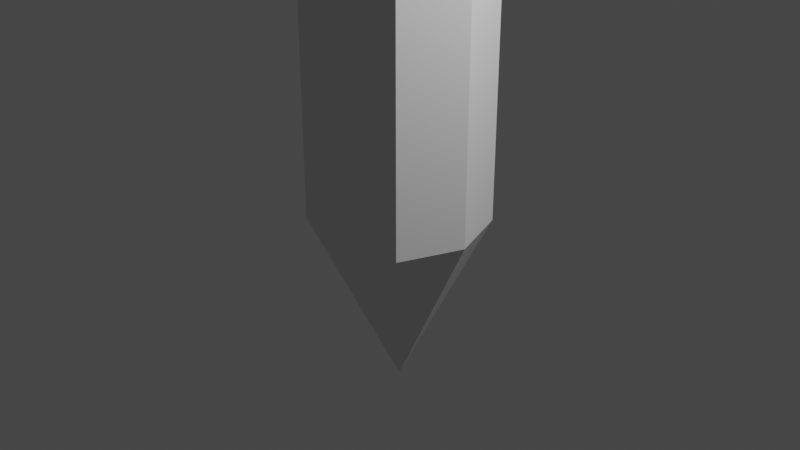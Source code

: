 # Source: pen.blend  (saved by Blender 2.80.75; exported with 4.5.12 LTS)
import bpy
from mathutils import Matrix  # noqa: F401  (used for matrix-valued properties, if any)

bpy.ops.wm.read_factory_settings(use_empty=True)
scene = bpy.context.scene
scene.name = 'Scene'

# ---- collections
col_collection = bpy.data.collections.new('Collection'); scene.collection.children.link(col_collection)

# ---- world
world_world = bpy.data.worlds.new('World'); scene.world = world_world
world_world.use_nodes = True; world_world.node_tree.nodes.clear()
_N = world_world.node_tree.nodes; _L = world_world.node_tree.links
n0 = _N.new('ShaderNodeOutputWorld'); n0.name = 'World Output'; n0.location = (300, 300)
n1 = _N.new('ShaderNodeBackground'); n1.name = 'Background'; n1.location = (10, 300)
n1.inputs[0].default_value = (0.05088, 0.05088, 0.05088, 1.0)
_L.new(n1.outputs[0], n0.inputs[0])
n0.is_active_output = True
world_world.color = (0.05088, 0.05088, 0.05088)
world_world.use_sun_shadow = False
world_world.sun_shadow_jitter_overblur = 0.0

# ---- cameras
cam_camera = bpy.data.cameras.new('Camera')
cam_camera.clip_end = 100.0
cam_camera.ortho_scale = 7.314

# ---- lights
light_light = bpy.data.lights.new('Light', 'POINT')
light_light.transmission_factor = 0.0
light_light.energy = 1000.0
light_light.shadow_soft_size = 0.1
light_light.shadow_maximum_resolution = 0.006
light_light.use_absolute_resolution = True

# ---- meshes
me_cube_001 = bpy.data.meshes.new('Cube.001')
me_cube_001.from_pydata([(-6.519e-09, 0.0, -1.859), (-0.6667, -0.6667, 14.17), (-0.6667, 0.6667, 14.17), (0.6667, -0.6667, 14.17), (0.6667, 0.6667, 14.17), (-0.6667, -0.6667, 0.0), (-0.9167, -7.451e-09, 14.17), (-0.6667, 0.6667, 0.0), (-7.451e-09, 0.9167, 14.17), (0.6667, 0.6667, 0.0), (0.9167, 7.451e-09, 14.17), (0.6667, -0.6667, 0.0), (7.451e-09, -0.9167, 14.17), (-0.9167, 2.235e-08, 0.0), (2.235e-08, 0.9167, 0.0), (0.9167, -2.235e-08, 0.0), (-2.235e-08, -0.9167, 0.0), (-0.6667, -0.6667, 14.97), (-0.6278, -0.6278, 15.02), (-0.8632, -5.588e-09, 15.02), (-0.9167, -7.451e-09, 14.97), (-0.6278, 0.6278, 15.02), (-0.6667, 0.6667, 14.97), (-5.588e-09, 0.8632, 15.02), (-7.451e-09, 0.9167, 14.97), (0.6278, 0.6278, 15.02), (0.6667, 0.6667, 14.97), (0.8632, 5.588e-09, 15.02), (0.9167, 7.451e-09, 14.97), (0.6278, -0.6278, 15.02), (0.6667, -0.6667, 14.97), (5.588e-09, -0.8632, 15.02), (7.451e-09, -0.9167, 14.97), (3.725e-09, -0.7641, 15.74), (5.588e-09, -0.8632, 15.65), (0.5557, -0.5557, 15.74), (0.6278, -0.6278, 15.65), (0.7641, 3.725e-09, 15.74), (0.8632, 5.588e-09, 15.65), (0.5557, 0.5557, 15.74), (0.6278, 0.6278, 15.65), (-3.725e-09, 0.7641, 15.74), (-5.588e-09, 0.8632, 15.65), (-0.5557, 0.5557, 15.74), (-0.6278, 0.6278, 15.65), (-0.7641, -3.725e-09, 15.74), (-0.8632, -5.588e-09, 15.65), (-0.5557, -0.5557, 15.74), (-0.6278, -0.6278, 15.65), (-0.9167, -7.451e-09, 14.57), (-0.6667, -0.6667, 14.57), (7.451e-09, -0.9167, 14.57), (-0.6667, 0.6667, 14.57), (-7.451e-09, 0.9167, 14.57), (0.6667, 0.6667, 14.57), (0.9167, 7.451e-09, 14.57), (0.6667, -0.6667, 14.57), (-0.6667, -0.6667, 14.77), (7.451e-09, -0.9167, 14.77), (-0.9167, -7.451e-09, 14.77), (-0.6667, 0.6667, 14.77), (-7.451e-09, 0.9167, 14.77), (0.6667, 0.6667, 14.77), (0.9167, 7.451e-09, 14.77), (0.6667, -0.6667, 14.77), (-0.9167, -7.451e-09, 14.37), (-0.6667, 0.6667, 14.37), (-7.451e-09, 0.9167, 14.37), (0.6667, 0.6667, 14.37), (0.9167, 7.451e-09, 14.37), (0.6667, -0.6667, 14.37), (-0.6667, -0.6667, 14.37), (7.451e-09, -0.9167, 14.37), (-0.6667, -0.6667, 14.47), (7.451e-09, -0.9167, 14.47), (-0.9167, -7.451e-09, 14.47), (-0.6667, 0.6667, 14.47), (-7.451e-09, 0.9167, 14.47), (0.6667, 0.6667, 14.47), (0.9167, 7.451e-09, 14.47), (0.6667, -0.6667, 14.47), (-0.9167, -7.451e-09, 14.27), (-0.6667, 0.6667, 14.27), (-7.451e-09, 0.9167, 14.27), (0.6667, 0.6667, 14.27), (0.9167, 7.451e-09, 14.27), (0.6667, -0.6667, 14.27), (-0.6667, -0.6667, 14.27), (7.451e-09, -0.9167, 14.27), (-0.9167, -7.451e-09, 14.67), (-0.6667, 0.6667, 14.67), (-7.451e-09, 0.9167, 14.67), (0.6667, 0.6667, 14.67), (0.9167, 7.451e-09, 14.67), (0.6667, -0.6667, 14.67), (-0.6667, -0.6667, 14.67), (7.451e-09, -0.9167, 14.67), (-0.6667, -0.6667, 14.87), (7.451e-09, -0.9167, 14.87), (-0.9167, -7.451e-09, 14.87), (-0.6667, 0.6667, 14.87), (-7.451e-09, 0.9167, 14.87), (0.6667, 0.6667, 14.87), (0.9167, 7.451e-09, 14.87), (0.6667, -0.6667, 14.87), (-0.7917, 0.3333, 14.17), (-0.7917, 0.3333, 0.0), (-0.7455, 0.3139, 15.02), (-0.7917, 0.3333, 14.97), (-0.6599, 0.2779, 15.74), (-0.7455, 0.3139, 15.65), (-0.7917, 0.3333, 14.57), (-0.7917, 0.3333, 14.77), (-0.7917, 0.3333, 14.37), (-0.7917, 0.3333, 14.47), (-0.7917, 0.3333, 14.27), (-0.7917, 0.3333, 14.67), (-0.7292, 0.5, 14.17), (-0.4583, 1.118e-08, -0.9296), (-0.6866, 0.4708, 15.02), (-0.6078, 0.4168, 15.74), (-0.7292, 0.5, 14.57), (-0.7292, 0.5, 14.77), (-0.7292, 0.5, 14.37), (-0.7292, 0.5, 14.47), (-0.7292, 0.5, 14.27), (-0.7292, 0.5, 14.67), (-0.7292, 0.5, 14.87), (-0.7292, 0.5, 0.0), (-0.7292, 0.5, 14.97), (-0.6866, 0.4708, 15.65), (-0.8542, 0.1667, 0.0), (-0.3333, 0.3333, -0.9296), (-0.8542, 0.1667, 14.97), (-0.8043, 0.1569, 15.65), (-0.8542, 0.1667, 14.17), (-0.8043, 0.1569, 15.02), (-0.712, 0.1389, 15.74), (-0.8542, 0.1667, 14.57), (-0.8542, 0.1667, 14.77), (-0.8542, 0.1667, 14.37), (-0.8542, 0.1667, 14.47), (-0.8542, 0.1667, 14.27), (-0.8542, 0.1667, 14.67), (-0.8542, 0.1667, 14.87), (-0.5938, 0.25, -0.4648), (-0.8944, 0.562, 14.97), (-0.9569, 0.3953, 14.97), (-1.019, 0.2286, 14.77), (-0.9569, 0.3953, 14.77), (-1.019, 0.2286, 14.87), (-1.019, 0.2286, 12.33), (-0.8944, 0.562, 14.77), (-0.8944, 0.562, 14.87), (-1.019, 0.2286, 14.97), (-1.011, 0.6056, 14.97), (-1.073, 0.439, 14.97), (-1.136, 0.2723, 14.77), (-1.073, 0.439, 14.77), (-1.136, 0.2723, 14.87), (-1.073, 0.439, 14.87), (-1.011, 0.6056, 14.77), (-1.011, 0.6056, 14.87), (-1.136, 0.2723, 14.97), (-0.8944, 0.562, 12.33), (-1.136, 0.2723, 12.33), (-1.011, 0.6057, 12.33), (-1.007, 0.2605, 12.31), (-0.9063, 0.5301, 12.31), (-0.9569, 0.3953, 12.39), (-1.023, 0.5738, 12.31), (-1.124, 0.3042, 12.31), (-1.073, 0.439, 12.39)], [], [(0, 5, 13, 118), (5, 1, 6, 13), (128, 117, 2, 7), (145, 131, 106, 128), (0, 132, 7, 14), (7, 2, 8, 14), (14, 8, 4, 9), (0, 14, 9), (0, 9, 15), (9, 4, 10, 15), (15, 10, 3, 11), (0, 15, 11), (0, 11, 16), (11, 3, 12, 16), (16, 12, 1, 5), (0, 16, 5), (103, 102, 26, 28), (97, 98, 32, 17), (25, 23, 42, 40), (18, 31, 34, 48), (98, 104, 30, 32), (102, 101, 24, 26), (101, 100, 22, 24), (144, 99, 20, 133), (104, 103, 28, 30), (18, 19, 20, 17), (119, 21, 22, 129), (21, 23, 24, 22), (23, 25, 26, 24), (25, 27, 28, 26), (27, 29, 30, 28), (29, 31, 32, 30), (31, 18, 17, 32), (99, 97, 17, 20), (29, 27, 38, 36), (136, 19, 46, 134), (27, 25, 40, 38), (23, 21, 44, 42), (47, 33, 35, 37, 39, 41, 43, 120, 109, 137, 45), (19, 18, 48, 46), (35, 33, 34, 36), (39, 37, 38, 40), (43, 41, 42, 44), (33, 47, 48, 34), (37, 35, 36, 38), (120, 43, 44, 130), (47, 45, 46, 48), (41, 39, 40, 42), (31, 29, 36, 34), (75, 73, 50, 49), (80, 79, 55, 56), (141, 75, 49, 138), (77, 76, 52, 53), (78, 77, 53, 54), (74, 80, 56, 51), (73, 74, 51, 50), (79, 78, 54, 55), (89, 95, 57, 59), (94, 93, 63, 64), (143, 89, 59, 139), (91, 90, 60, 61), (92, 91, 61, 62), (96, 94, 64, 58), (95, 96, 58, 57), (93, 92, 62, 63), (85, 84, 68, 69), (87, 88, 72, 71), (88, 86, 70, 72), (84, 83, 67, 68), (83, 82, 66, 67), (142, 81, 65, 140), (86, 85, 69, 70), (81, 87, 71, 65), (69, 68, 78, 79), (71, 72, 74, 73), (72, 70, 80, 74), (68, 67, 77, 78), (67, 66, 76, 77), (140, 65, 75, 141), (70, 69, 79, 80), (65, 71, 73, 75), (6, 1, 87, 81), (3, 10, 85, 86), (135, 6, 81, 142), (8, 2, 82, 83), (4, 8, 83, 84), (12, 3, 86, 88), (1, 12, 88, 87), (10, 4, 84, 85), (55, 54, 92, 93), (50, 51, 96, 95), (51, 56, 94, 96), (54, 53, 91, 92), (53, 52, 90, 91), (138, 49, 89, 143), (56, 55, 93, 94), (49, 50, 95, 89), (59, 57, 97, 99), (64, 63, 103, 104), (139, 59, 99, 144), (61, 60, 100, 101), (62, 61, 101, 102), (58, 64, 104, 98), (57, 58, 98, 97), (63, 62, 102, 103), (144, 133, 154, 150), (121, 111, 116, 126), (117, 105, 115, 125), (123, 113, 114, 124), (125, 115, 113, 123), (126, 116, 112, 122), (124, 114, 111, 121), (137, 109, 110, 134), (119, 107, 110, 130), (136, 107, 108, 133), (129, 127, 153, 146), (131, 135, 105, 106), (100, 127, 129, 22), (21, 119, 130, 44), (76, 124, 121, 52), (90, 126, 122, 60), (82, 125, 123, 66), (66, 123, 124, 76), (2, 117, 125, 82), (52, 121, 126, 90), (60, 122, 127, 100), (109, 120, 130, 110), (107, 119, 129, 108), (132, 145, 128, 7), (106, 105, 117, 128), (0, 118, 145, 132), (13, 6, 135, 131), (19, 136, 133, 20), (45, 137, 134, 46), (122, 112, 149, 152), (111, 138, 143, 116), (105, 135, 142, 115), (113, 140, 141, 114), (115, 142, 140, 113), (116, 143, 139, 112), (114, 141, 138, 111), (107, 136, 134, 110), (133, 108, 147, 154), (118, 13, 131, 145), (146, 153, 162, 155), (154, 147, 156, 163), (147, 146, 155, 156), (150, 154, 163, 159), (112, 139, 148, 149), (139, 144, 150, 148), (127, 122, 152, 153), (108, 129, 146, 147), (161, 158, 160, 162), (162, 160, 156, 155), (158, 157, 159, 160), (160, 159, 163, 156), (148, 157, 165, 151), (148, 150, 159, 157), (153, 152, 161, 162), (158, 161, 166, 170, 172), (152, 149, 169, 168, 164), (164, 168, 170, 166), (167, 151, 165, 171), (157, 158, 172, 171, 165), (161, 152, 164, 166), (167, 168, 169), (170, 171, 172), (167, 171, 170, 168), (149, 148, 151, 167, 169)])
_uv = me_cube_001.uv_layers.new(name='UVMap')
_uv.uv.foreach_set('vector', [0.375, 0.0, 0.5, 0.0, 0.5, 0.125, 0.4375, 0.0625, 0.5, 0.0, 0.625, 0.0, 0.625, 0.125, 0.5, 0.125, 0.5, 0.2188, 0.625, 0.2188, 0.625, 0.25, 0.5, 0.25, 0.4688, 0.1719, 0.5, 0.1563, 0.5, 0.1875, 0.5, 0.2188, 0.375, 0.25, 0.4375, 0.25, 0.5, 0.25, 0.5, 0.375, 0.5, 0.25, 0.625, 0.25, 0.625, 0.375, 0.5, 0.375, 0.5, 0.375, 0.625, 0.375, 0.625, 0.5, 0.5, 0.5, 0.375, 0.375, 0.5, 0.375, 0.5, 0.5, 0.375, 0.5, 0.5, 0.5, 0.5, 0.625, 0.5, 0.5, 0.625, 0.5, 0.625, 0.625, 0.5, 0.625, 0.5, 0.625, 0.625, 0.625, 0.625, 0.75, 0.5, 0.75, 0.375, 0.625, 0.5, 0.625, 0.5, 0.75, 0.375, 0.75, 0.5, 0.75, 0.5, 0.875, 0.5, 0.75, 0.625, 0.75, 0.625, 0.875, 0.5, 0.875, 0.5, 0.875, 0.625, 0.875, 0.625, 1.0, 0.5, 1.0, 0.375, 0.875, 0.5, 0.875, 0.5, 1.0, 0.625, 0.625, 0.625, 0.5, 0.625, 0.5, 0.625, 0.625, 0.625, 1.0, 0.625, 0.875, 0.625, 0.875, 0.625, 1.0, 0.625, 0.5019, 0.625, 0.3815, 0.625, 0.3815, 0.625, 0.5019, 0.625, 0.9477, 0.625, 0.8622, 0.625, 0.8622, 0.625, 0.9477, 0.625, 0.875, 0.625, 0.75, 0.625, 0.75, 0.625, 0.875, 0.625, 0.5, 0.625, 0.375, 0.625, 0.375, 0.625, 0.5, 0.625, 0.375, 0.625, 0.25, 0.625, 0.25, 0.625, 0.375, 0.625, 0.1563, 0.625, 0.125, 0.625, 0.125, 0.625, 0.1563, 0.625, 0.75, 0.625, 0.625, 0.625, 0.625, 0.625, 0.75, 0.625, 0.9477, 0.625, 0.1783, 0.625, 0.125, 0.625, 1.0, 0.625, 0.2408, 0.625, 0.2616, 0.625, 0.25, 0.625, 0.2188, 0.625, 0.2616, 0.625, 0.3815, 0.625, 0.375, 0.625, 0.25, 0.625, 0.3815, 0.625, 0.5019, 0.625, 0.5, 0.625, 0.375, 0.625, 0.5019, 0.625, 0.6229, 0.625, 0.625, 0.625, 0.5, 0.625, 0.6229, 0.625, 0.7439, 0.625, 0.75, 0.625, 0.625, 0.625, 0.7439, 0.625, 0.8622, 0.625, 0.875, 0.625, 0.75, 0.625, 0.8622, 0.625, 0.9477, 0.625, 1.0, 0.625, 0.875, 0.625, 0.125, 0.625, 0.0, 0.625, 0.0, 0.625, 0.125, 0.625, 0.7439, 0.625, 0.6229, 0.625, 0.6229, 0.625, 0.7439, 0.625, 0.1991, 0.625, 0.1783, 0.625, 0.1783, 0.625, 0.1991, 0.625, 0.6229, 0.625, 0.5019, 0.625, 0.5019, 0.625, 0.6229, 0.625, 0.3815, 0.625, 0.2616, 0.625, 0.2616, 0.625, 0.3815, 0.625, 0.8619, 0.625, 0.8349, 0.625, 0.7315, 0.625, 0.6188, 0.625, 0.5057, 0.625, 0.3944, 0.625, 0.2872, 0.625, 0.2817, 0.625, 0.2762, 0.625, 0.2707, 0.625, 0.2652, 0.625, 0.1783, 0.625, 0.9477, 0.625, 0.9477, 0.625, 0.1783, 0.625, 0.7315, 0.625, 0.8349, 0.625, 0.8622, 0.625, 0.7439, 0.625, 0.5057, 0.625, 0.6188, 0.625, 0.6229, 0.625, 0.5019, 0.625, 0.2872, 0.625, 0.3944, 0.625, 0.3815, 0.625, 0.2616, 0.625, 0.8349, 0.625, 0.8619, 0.625, 0.9477, 0.625, 0.8622, 0.625, 0.6188, 0.625, 0.7315, 0.625, 0.7439, 0.625, 0.6229, 0.625, 0.2817, 0.625, 0.2872, 0.625, 0.2616, 0.625, 0.2408, 0.625, 0.8619, 0.625, 0.2652, 0.625, 0.1783, 0.625, 0.9477, 0.625, 0.3944, 0.625, 0.5057, 0.625, 0.5019, 0.625, 0.3815, 0.625, 0.8622, 0.625, 0.7439, 0.625, 0.7439, 0.625, 0.8622, 0.625, 0.125, 0.625, 0.0, 0.625, 0.0, 0.625, 0.125, 0.625, 0.75, 0.625, 0.625, 0.625, 0.625, 0.625, 0.75, 0.625, 0.1563, 0.625, 0.125, 0.625, 0.125, 0.625, 0.1563, 0.625, 0.375, 0.625, 0.25, 0.625, 0.25, 0.625, 0.375, 0.625, 0.5, 0.625, 0.375, 0.625, 0.375, 0.625, 0.5, 0.625, 0.875, 0.625, 0.75, 0.625, 0.75, 0.625, 0.875, 0.625, 1.0, 0.625, 0.875, 0.625, 0.875, 0.625, 1.0, 0.625, 0.625, 0.625, 0.5, 0.625, 0.5, 0.625, 0.625, 0.625, 0.125, 0.625, 0.0, 0.625, 0.0, 0.625, 0.125, 0.625, 0.75, 0.625, 0.625, 0.625, 0.625, 0.625, 0.75, 0.625, 0.1563, 0.625, 0.125, 0.625, 0.125, 0.625, 0.1563, 0.625, 0.375, 0.625, 0.25, 0.625, 0.25, 0.625, 0.375, 0.625, 0.5, 0.625, 0.375, 0.625, 0.375, 0.625, 0.5, 0.625, 0.875, 0.625, 0.75, 0.625, 0.75, 0.625, 0.875, 0.625, 1.0, 0.625, 0.875, 0.625, 0.875, 0.625, 1.0, 0.625, 0.625, 0.625, 0.5, 0.625, 0.5, 0.625, 0.625, 0.625, 0.625, 0.625, 0.5, 0.625, 0.5, 0.625, 0.625, 0.625, 1.0, 0.625, 0.875, 0.625, 0.875, 0.625, 1.0, 0.625, 0.875, 0.625, 0.75, 0.625, 0.75, 0.625, 0.875, 0.625, 0.5, 0.625, 0.375, 0.625, 0.375, 0.625, 0.5, 0.625, 0.375, 0.625, 0.25, 0.625, 0.25, 0.625, 0.375, 0.625, 0.1563, 0.625, 0.125, 0.625, 0.125, 0.625, 0.1563, 0.625, 0.75, 0.625, 0.625, 0.625, 0.625, 0.625, 0.75, 0.625, 0.125, 0.625, 0.0, 0.625, 0.0, 0.625, 0.125, 0.625, 0.625, 0.625, 0.5, 0.625, 0.5, 0.625, 0.625, 0.625, 1.0, 0.625, 0.875, 0.625, 0.875, 0.625, 1.0, 0.625, 0.875, 0.625, 0.75, 0.625, 0.75, 0.625, 0.875, 0.625, 0.5, 0.625, 0.375, 0.625, 0.375, 0.625, 0.5, 0.625, 0.375, 0.625, 0.25, 0.625, 0.25, 0.625, 0.375, 0.625, 0.1563, 0.625, 0.125, 0.625, 0.125, 0.625, 0.1563, 0.625, 0.75, 0.625, 0.625, 0.625, 0.625, 0.625, 0.75, 0.625, 0.125, 0.625, 0.0, 0.625, 0.0, 0.625, 0.125, 0.625, 0.125, 0.625, 0.0, 0.625, 0.0, 0.625, 0.125, 0.625, 0.75, 0.625, 0.625, 0.625, 0.625, 0.625, 0.75, 0.625, 0.1563, 0.625, 0.125, 0.625, 0.125, 0.625, 0.1563, 0.625, 0.375, 0.625, 0.25, 0.625, 0.25, 0.625, 0.375, 0.625, 0.5, 0.625, 0.375, 0.625, 0.375, 0.625, 0.5, 0.625, 0.875, 0.625, 0.75, 0.625, 0.75, 0.625, 0.875, 0.625, 1.0, 0.625, 0.875, 0.625, 0.875, 0.625, 1.0, 0.625, 0.625, 0.625, 0.5, 0.625, 0.5, 0.625, 0.625, 0.625, 0.625, 0.625, 0.5, 0.625, 0.5, 0.625, 0.625, 0.625, 1.0, 0.625, 0.875, 0.625, 0.875, 0.625, 1.0, 0.625, 0.875, 0.625, 0.75, 0.625, 0.75, 0.625, 0.875, 0.625, 0.5, 0.625, 0.375, 0.625, 0.375, 0.625, 0.5, 0.625, 0.375, 0.625, 0.25, 0.625, 0.25, 0.625, 0.375, 0.625, 0.1563, 0.625, 0.125, 0.625, 0.125, 0.625, 0.1563, 0.625, 0.75, 0.625, 0.625, 0.625, 0.625, 0.625, 0.75, 0.625, 0.125, 0.625, 0.0, 0.625, 0.0, 0.625, 0.125, 0.625, 0.125, 0.625, 0.0, 0.625, 0.0, 0.625, 0.125, 0.625, 0.75, 0.625, 0.625, 0.625, 0.625, 0.625, 0.75, 0.625, 0.1563, 0.625, 0.125, 0.625, 0.125, 0.625, 0.1563, 0.625, 0.375, 0.625, 0.25, 0.625, 0.25, 0.625, 0.375, 0.625, 0.5, 0.625, 0.375, 0.625, 0.375, 0.625, 0.5, 0.625, 0.875, 0.625, 0.75, 0.625, 0.75, 0.625, 0.875, 0.625, 1.0, 0.625, 0.875, 0.625, 0.875, 0.625, 1.0, 0.625, 0.625, 0.625, 0.5, 0.625, 0.5, 0.625, 0.625, 0.625, 0.1563, 0.625, 0.1563, 0.625, 0.1563, 0.625, 0.1563, 0.625, 0.2188, 0.625, 0.1875, 0.625, 0.1875, 0.625, 0.2188, 0.625, 0.2188, 0.625, 0.1875, 0.625, 0.1875, 0.625, 0.2188, 0.625, 0.2188, 0.625, 0.1875, 0.625, 0.1875, 0.625, 0.2188, 0.625, 0.2188, 0.625, 0.1875, 0.625, 0.1875, 0.625, 0.2188, 0.625, 0.2188, 0.625, 0.1875, 0.625, 0.1875, 0.625, 0.2188, 0.625, 0.2188, 0.625, 0.1875, 0.625, 0.1875, 0.625, 0.2188, 0.625, 0.2707, 0.625, 0.2762, 0.625, 0.22, 0.625, 0.1991, 0.625, 0.2408, 0.625, 0.22, 0.625, 0.22, 0.625, 0.2408, 0.625, 0.1991, 0.625, 0.22, 0.625, 0.1875, 0.625, 0.1563, 0.625, 0.2188, 0.625, 0.2188, 0.625, 0.2188, 0.625, 0.2188, 0.5, 0.1563, 0.625, 0.1563, 0.625, 0.1875, 0.5, 0.1875, 0.625, 0.25, 0.625, 0.2188, 0.625, 0.2188, 0.625, 0.25, 0.625, 0.2616, 0.625, 0.2408, 0.625, 0.2408, 0.625, 0.2616, 0.625, 0.25, 0.625, 0.2188, 0.625, 0.2188, 0.625, 0.25, 0.625, 0.25, 0.625, 0.2188, 0.625, 0.2188, 0.625, 0.25, 0.625, 0.25, 0.625, 0.2188, 0.625, 0.2188, 0.625, 0.25, 0.625, 0.25, 0.625, 0.2188, 0.625, 0.2188, 0.625, 0.25, 0.625, 0.25, 0.625, 0.2188, 0.625, 0.2188, 0.625, 0.25, 0.625, 0.25, 0.625, 0.2188, 0.625, 0.2188, 0.625, 0.25, 0.625, 0.25, 0.625, 0.2188, 0.625, 0.2188, 0.625, 0.25, 0.625, 0.2762, 0.625, 0.2817, 0.625, 0.2408, 0.625, 0.22, 0.625, 0.22, 0.625, 0.2408, 0.625, 0.2188, 0.625, 0.1875, 0.4375, 0.1875, 0.4688, 0.1719, 0.5, 0.2188, 0.5, 0.25, 0.5, 0.1875, 0.625, 0.1875, 0.625, 0.2188, 0.5, 0.2188, 0.375, 0.125, 0.4375, 0.125, 0.4688, 0.1719, 0.4375, 0.1875, 0.5, 0.125, 0.625, 0.125, 0.625, 0.1563, 0.5, 0.1563, 0.625, 0.1783, 0.625, 0.1991, 0.625, 0.1563, 0.625, 0.125, 0.625, 0.2652, 0.625, 0.2707, 0.625, 0.1991, 0.625, 0.1783, 0.625, 0.2188, 0.625, 0.1875, 0.625, 0.1875, 0.625, 0.2188, 0.625, 0.1875, 0.625, 0.1563, 0.625, 0.1563, 0.625, 0.1875, 0.625, 0.1875, 0.625, 0.1563, 0.625, 0.1563, 0.625, 0.1875, 0.625, 0.1875, 0.625, 0.1563, 0.625, 0.1563, 0.625, 0.1875, 0.625, 0.1875, 0.625, 0.1563, 0.625, 0.1563, 0.625, 0.1875, 0.625, 0.1875, 0.625, 0.1563, 0.625, 0.1563, 0.625, 0.1875, 0.625, 0.1875, 0.625, 0.1563, 0.625, 0.1563, 0.625, 0.1875, 0.625, 0.22, 0.625, 0.1991, 0.625, 0.1991, 0.625, 0.22, 0.625, 0.1563, 0.625, 0.1875, 0.625, 0.1875, 0.625, 0.1563, 0.4375, 0.125, 0.5, 0.125, 0.5, 0.1563, 0.4688, 0.1719, 0.625, 0.2188, 0.625, 0.2188, 0.625, 0.2188, 0.625, 0.2188, 0.625, 0.1563, 0.625, 0.1875, 0.625, 0.1875, 0.625, 0.1563, 0.625, 0.1875, 0.625, 0.2188, 0.625, 0.2188, 0.625, 0.1875, 0.625, 0.1563, 0.625, 0.1563, 0.625, 0.1563, 0.625, 0.1563, 0.625, 0.1875, 0.625, 0.1563, 0.625, 0.1563, 0.625, 0.1875, 0.625, 0.1563, 0.625, 0.1563, 0.625, 0.1563, 0.625, 0.1563, 0.625, 0.2188, 0.625, 0.2188, 0.625, 0.2188, 0.625, 0.2188, 0.625, 0.1875, 0.625, 0.2188, 0.625, 0.2188, 0.625, 0.1875, 0.625, 0.2188, 0.625, 0.1875, 0.625, 0.1875, 0.625, 0.2188, 0.625, 0.2188, 0.625, 0.1875, 0.625, 0.1875, 0.625, 0.2188, 0.625, 0.1875, 0.625, 0.1563, 0.625, 0.1563, 0.625, 0.1875, 0.625, 0.1875, 0.625, 0.1563, 0.625, 0.1563, 0.625, 0.1875, 0.625, 0.1563, 0.625, 0.1563, 0.625, 0.1563, 0.625, 0.1563, 0.625, 0.1563, 0.625, 0.1563, 0.625, 0.1563, 0.625, 0.1563, 0.625, 0.2188, 0.625, 0.2188, 0.625, 0.2188, 0.625, 0.2188, 0.625, 0.1875, 0.625, 0.2188, 0.625, 0.2188, 0.625, 0.2128, 0.625, 0.1875, 0.625, 0.2188, 0.625, 0.1875, 0.625, 0.1875, 0.625, 0.2128, 0.625, 0.2188, 0.625, 0.2188, 0.625, 0.2128, 0.625, 0.2128, 0.625, 0.2188, 0.625, 0.1622, 0.625, 0.1563, 0.625, 0.1563, 0.625, 0.1622, 0.625, 0.1563, 0.625, 0.1875, 0.625, 0.1875, 0.625, 0.1622, 0.625, 0.1563, 0.625, 0.2188, 0.625, 0.2188, 0.625, 0.2188, 0.625, 0.2188, 0.625, 0.1622, 0.625, 0.2014, 0.625, 0.1875, 0.625, 0.2128, 0.625, 0.1736, 0.625, 0.1875, 0.625, 0.1622, 0.625, 0.1622, 0.625, 0.2128, 0.625, 0.2128, 0.625, 0.1875, 0.625, 0.1563, 0.625, 0.1563, 0.625, 0.1622, 0.625, 0.1875])
me_cube_001.use_remesh_preserve_volume = False
me_cube_001.use_remesh_preserve_attributes = False
me_cube_001.use_mirror_vertex_groups = False
me_cube_001.update()

# ---- objects
ob_light = bpy.data.objects.new('Light', light_light)
ob_camera = bpy.data.objects.new('Camera', cam_camera)
ob_cube = bpy.data.objects.new('Cube', me_cube_001)

# ---- transforms, parenting, visibility, modifiers, constraints
ob_light.location = (4.076, 1.005, 5.904)
ob_light.rotation_euler = (0.6503, 0.05522, 1.866)
ob_light.lock_rotations_4d = False
ob_light.empty_display_type = 'ARROWS'
ob_light.color = (0.0, 0.0, 0.0, 0.0)
ob_light.lineart.crease_threshold = 0.0
ob_camera.location = (7.359, -6.926, 4.958)
ob_camera.rotation_euler = (1.109, 0.0, 0.8149)
ob_camera.lock_rotations_4d = False
ob_camera.empty_display_type = 'ARROWS'
ob_camera.color = (0.0, 0.0, 0.0, 0.0)
ob_camera.display_type = 'WIRE'
ob_camera.lineart.crease_threshold = 0.0
ob_cube.location = (0.0, 0.0, 0.0)
ob_cube.lineart.crease_threshold = 0.0

# ---- collection membership
col_collection.objects.link(ob_light)
col_collection.objects.link(ob_camera)
col_collection.objects.link(ob_cube)

# ---- scene / render settings (as saved in the file)
scene.camera = ob_camera
scene.frame_start = 1; scene.frame_end = 250; scene.frame_set(1)
scene.render.engine = 'BLENDER_EEVEE_NEXT'
scene.cycles.use_denoising = False
scene.cycles.samples = 128
scene.cycles.sampling_pattern = 'TABULATED_SOBOL'
scene.cycles.use_adaptive_sampling = False
scene.cycles.use_light_tree = False
scene.view_settings.view_transform = 'Filmic'
bpy.context.view_layer.update()
